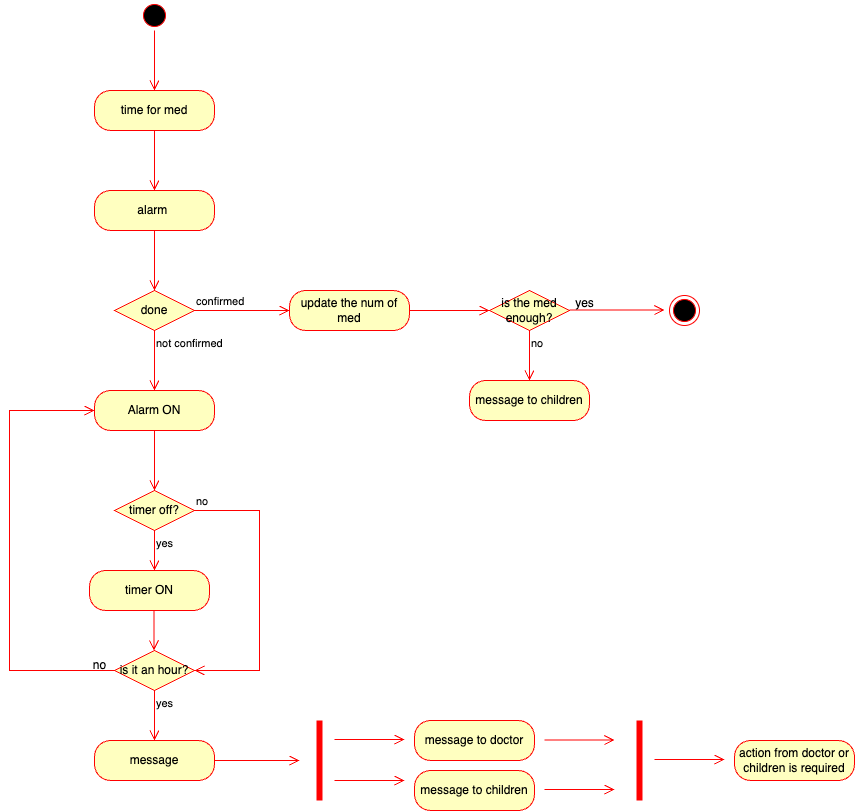

The diagram above was exported from draw.io. Its source (the exported page's mxGraphModel, read from the mxfile embedded in the PNG):
<mxGraphModel dx="1809" dy="834" grid="1" gridSize="10" guides="1" tooltips="1" connect="1" arrows="1" fold="1" page="1" pageScale="1" pageWidth="1169" pageHeight="826" background="none" math="0" shadow="0">
  <root>
    <mxCell id="0" />
    <mxCell id="1" parent="0" />
    <mxCell id="abhklYiz5Ibi2SnC45oN-41" value="" style="ellipse;html=1;shape=startState;fillColor=#000000;strokeColor=#ff0000;" parent="1" vertex="1">
      <mxGeometry x="220" y="110" width="30" height="30" as="geometry" />
    </mxCell>
    <mxCell id="abhklYiz5Ibi2SnC45oN-42" value="" style="edgeStyle=orthogonalEdgeStyle;html=1;verticalAlign=bottom;endArrow=open;endSize=8;strokeColor=#ff0000;rounded=0;" parent="1" source="abhklYiz5Ibi2SnC45oN-41" edge="1">
      <mxGeometry relative="1" as="geometry">
        <mxPoint x="235" y="200" as="targetPoint" />
      </mxGeometry>
    </mxCell>
    <mxCell id="abhklYiz5Ibi2SnC45oN-43" value="time for med" style="rounded=1;whiteSpace=wrap;html=1;arcSize=40;fontColor=#000000;fillColor=#ffffc0;strokeColor=#ff0000;" parent="1" vertex="1">
      <mxGeometry x="175" y="200" width="120" height="40" as="geometry" />
    </mxCell>
    <mxCell id="abhklYiz5Ibi2SnC45oN-44" value="" style="edgeStyle=orthogonalEdgeStyle;html=1;verticalAlign=bottom;endArrow=open;endSize=8;strokeColor=#ff0000;rounded=0;" parent="1" source="abhklYiz5Ibi2SnC45oN-43" edge="1">
      <mxGeometry relative="1" as="geometry">
        <mxPoint x="235" y="300" as="targetPoint" />
      </mxGeometry>
    </mxCell>
    <mxCell id="abhklYiz5Ibi2SnC45oN-45" value="alarm&amp;nbsp;" style="rounded=1;whiteSpace=wrap;html=1;arcSize=40;fontColor=#000000;fillColor=#ffffc0;strokeColor=#ff0000;" parent="1" vertex="1">
      <mxGeometry x="175" y="300" width="120" height="40" as="geometry" />
    </mxCell>
    <mxCell id="abhklYiz5Ibi2SnC45oN-46" value="" style="edgeStyle=orthogonalEdgeStyle;html=1;verticalAlign=bottom;endArrow=open;endSize=8;strokeColor=#ff0000;rounded=0;" parent="1" source="abhklYiz5Ibi2SnC45oN-45" edge="1">
      <mxGeometry relative="1" as="geometry">
        <mxPoint x="235" y="400" as="targetPoint" />
      </mxGeometry>
    </mxCell>
    <mxCell id="abhklYiz5Ibi2SnC45oN-47" value="done" style="rhombus;whiteSpace=wrap;html=1;fontColor=#000000;fillColor=#ffffc0;strokeColor=#ff0000;" parent="1" vertex="1">
      <mxGeometry x="195" y="400" width="80" height="40" as="geometry" />
    </mxCell>
    <mxCell id="abhklYiz5Ibi2SnC45oN-48" value="confirmed" style="edgeStyle=orthogonalEdgeStyle;html=1;align=left;verticalAlign=bottom;endArrow=open;endSize=8;strokeColor=#ff0000;rounded=0;" parent="1" source="abhklYiz5Ibi2SnC45oN-47" edge="1">
      <mxGeometry x="-1" relative="1" as="geometry">
        <mxPoint x="370" y="420" as="targetPoint" />
      </mxGeometry>
    </mxCell>
    <mxCell id="abhklYiz5Ibi2SnC45oN-49" value="not confirmed" style="edgeStyle=orthogonalEdgeStyle;html=1;align=left;verticalAlign=top;endArrow=open;endSize=8;strokeColor=#ff0000;rounded=0;" parent="1" source="abhklYiz5Ibi2SnC45oN-47" edge="1">
      <mxGeometry x="-1" relative="1" as="geometry">
        <mxPoint x="235" y="500" as="targetPoint" />
      </mxGeometry>
    </mxCell>
    <mxCell id="abhklYiz5Ibi2SnC45oN-50" value="" style="ellipse;html=1;shape=endState;fillColor=#000000;strokeColor=#ff0000;" parent="1" vertex="1">
      <mxGeometry x="750" y="405" width="30" height="30" as="geometry" />
    </mxCell>
    <mxCell id="abhklYiz5Ibi2SnC45oN-51" value="Alarm ON" style="rounded=1;whiteSpace=wrap;html=1;arcSize=40;fontColor=#000000;fillColor=#ffffc0;strokeColor=#ff0000;" parent="1" vertex="1">
      <mxGeometry x="175" y="500" width="120" height="40" as="geometry" />
    </mxCell>
    <mxCell id="abhklYiz5Ibi2SnC45oN-52" value="" style="edgeStyle=orthogonalEdgeStyle;html=1;verticalAlign=bottom;endArrow=open;endSize=8;strokeColor=#ff0000;rounded=0;" parent="1" source="abhklYiz5Ibi2SnC45oN-51" edge="1">
      <mxGeometry relative="1" as="geometry">
        <mxPoint x="235" y="600" as="targetPoint" />
      </mxGeometry>
    </mxCell>
    <mxCell id="abhklYiz5Ibi2SnC45oN-53" value="is it an hour?" style="rhombus;whiteSpace=wrap;html=1;fontColor=#000000;fillColor=#ffffc0;strokeColor=#ff0000;" parent="1" vertex="1">
      <mxGeometry x="195" y="760" width="80" height="40" as="geometry" />
    </mxCell>
    <mxCell id="abhklYiz5Ibi2SnC45oN-55" value="yes" style="edgeStyle=orthogonalEdgeStyle;html=1;align=left;verticalAlign=top;endArrow=open;endSize=8;strokeColor=#ff0000;rounded=0;entryX=0.5;entryY=0;entryDx=0;entryDy=0;" parent="1" source="abhklYiz5Ibi2SnC45oN-53" edge="1" target="abhklYiz5Ibi2SnC45oN-58">
      <mxGeometry x="-1" relative="1" as="geometry">
        <mxPoint x="250" y="840" as="targetPoint" />
      </mxGeometry>
    </mxCell>
    <mxCell id="abhklYiz5Ibi2SnC45oN-58" value="message" style="rounded=1;whiteSpace=wrap;html=1;arcSize=40;fontColor=#000000;fillColor=#ffffc0;strokeColor=#ff0000;" parent="1" vertex="1">
      <mxGeometry x="175" y="850" width="120" height="40" as="geometry" />
    </mxCell>
    <mxCell id="abhklYiz5Ibi2SnC45oN-59" value="" style="edgeStyle=orthogonalEdgeStyle;html=1;verticalAlign=bottom;endArrow=open;endSize=8;strokeColor=#ff0000;rounded=0;exitX=1;exitY=0.5;exitDx=0;exitDy=0;" parent="1" source="abhklYiz5Ibi2SnC45oN-58" edge="1">
      <mxGeometry relative="1" as="geometry">
        <mxPoint x="380" y="870" as="targetPoint" />
      </mxGeometry>
    </mxCell>
    <mxCell id="abhklYiz5Ibi2SnC45oN-60" value="" style="shape=line;html=1;strokeWidth=6;strokeColor=#ff0000;direction=north;" parent="1" vertex="1">
      <mxGeometry x="395" y="830" width="10" height="80" as="geometry" />
    </mxCell>
    <mxCell id="abhklYiz5Ibi2SnC45oN-61" value="" style="edgeStyle=orthogonalEdgeStyle;html=1;verticalAlign=bottom;endArrow=open;endSize=8;strokeColor=#ff0000;rounded=0;" parent="1" edge="1">
      <mxGeometry relative="1" as="geometry">
        <mxPoint x="485" y="849" as="targetPoint" />
        <mxPoint x="415" y="849" as="sourcePoint" />
      </mxGeometry>
    </mxCell>
    <mxCell id="abhklYiz5Ibi2SnC45oN-62" value="" style="edgeStyle=orthogonalEdgeStyle;html=1;verticalAlign=bottom;endArrow=open;endSize=8;strokeColor=#ff0000;rounded=0;" parent="1" edge="1">
      <mxGeometry relative="1" as="geometry">
        <mxPoint x="485" y="890" as="targetPoint" />
        <mxPoint x="415" y="890" as="sourcePoint" />
      </mxGeometry>
    </mxCell>
    <mxCell id="abhklYiz5Ibi2SnC45oN-63" value="message to doctor" style="rounded=1;whiteSpace=wrap;html=1;arcSize=40;fontColor=#000000;fillColor=#ffffc0;strokeColor=#ff0000;" parent="1" vertex="1">
      <mxGeometry x="495" y="830" width="120" height="40" as="geometry" />
    </mxCell>
    <mxCell id="abhklYiz5Ibi2SnC45oN-65" value="message to children" style="rounded=1;whiteSpace=wrap;html=1;arcSize=40;fontColor=#000000;fillColor=#ffffc0;strokeColor=#ff0000;" parent="1" vertex="1">
      <mxGeometry x="495" y="880" width="120" height="40" as="geometry" />
    </mxCell>
    <mxCell id="abhklYiz5Ibi2SnC45oN-66" value="" style="shape=line;html=1;strokeWidth=6;strokeColor=#ff0000;direction=north;" parent="1" vertex="1">
      <mxGeometry x="715" y="830" width="10" height="80" as="geometry" />
    </mxCell>
    <mxCell id="abhklYiz5Ibi2SnC45oN-67" value="" style="edgeStyle=orthogonalEdgeStyle;html=1;verticalAlign=bottom;endArrow=open;endSize=8;strokeColor=#ff0000;rounded=0;" parent="1" edge="1">
      <mxGeometry relative="1" as="geometry">
        <mxPoint x="695" y="849.5" as="targetPoint" />
        <mxPoint x="625" y="849.5" as="sourcePoint" />
      </mxGeometry>
    </mxCell>
    <mxCell id="abhklYiz5Ibi2SnC45oN-68" value="" style="edgeStyle=orthogonalEdgeStyle;html=1;verticalAlign=bottom;endArrow=open;endSize=8;strokeColor=#ff0000;rounded=0;" parent="1" edge="1">
      <mxGeometry relative="1" as="geometry">
        <mxPoint x="695" y="899" as="targetPoint" />
        <mxPoint x="625" y="899" as="sourcePoint" />
      </mxGeometry>
    </mxCell>
    <mxCell id="abhklYiz5Ibi2SnC45oN-70" value="" style="edgeStyle=orthogonalEdgeStyle;html=1;verticalAlign=bottom;endArrow=open;endSize=8;strokeColor=#ff0000;rounded=0;" parent="1" edge="1">
      <mxGeometry relative="1" as="geometry">
        <mxPoint x="805" y="869" as="targetPoint" />
        <mxPoint x="735" y="869" as="sourcePoint" />
      </mxGeometry>
    </mxCell>
    <mxCell id="abhklYiz5Ibi2SnC45oN-71" value="action from doctor or children is required" style="rounded=1;whiteSpace=wrap;html=1;arcSize=40;fontColor=#000000;fillColor=#ffffc0;strokeColor=#ff0000;" parent="1" vertex="1">
      <mxGeometry x="815" y="850" width="120" height="40" as="geometry" />
    </mxCell>
    <mxCell id="EZUSVU6MTPB4F7z_SCeH-1" value="update the num of med" style="rounded=1;whiteSpace=wrap;html=1;arcSize=40;fontColor=#000000;fillColor=#ffffc0;strokeColor=#ff0000;" vertex="1" parent="1">
      <mxGeometry x="370" y="400" width="120" height="40" as="geometry" />
    </mxCell>
    <mxCell id="EZUSVU6MTPB4F7z_SCeH-2" value="" style="edgeStyle=orthogonalEdgeStyle;html=1;verticalAlign=bottom;endArrow=open;endSize=8;strokeColor=#ff0000;rounded=0;exitX=1;exitY=0.5;exitDx=0;exitDy=0;" edge="1" parent="1" source="EZUSVU6MTPB4F7z_SCeH-1">
      <mxGeometry relative="1" as="geometry">
        <mxPoint x="570" y="420" as="targetPoint" />
        <mxPoint x="550" y="383" as="sourcePoint" />
      </mxGeometry>
    </mxCell>
    <mxCell id="EZUSVU6MTPB4F7z_SCeH-3" value="is the med enough?" style="rhombus;whiteSpace=wrap;html=1;fontColor=#000000;fillColor=#ffffc0;strokeColor=#ff0000;" vertex="1" parent="1">
      <mxGeometry x="570" y="400" width="80" height="40" as="geometry" />
    </mxCell>
    <mxCell id="EZUSVU6MTPB4F7z_SCeH-4" value="" style="edgeStyle=orthogonalEdgeStyle;html=1;align=left;verticalAlign=bottom;endArrow=open;endSize=8;strokeColor=#ff0000;rounded=0;" edge="1" parent="1">
      <mxGeometry x="-1" relative="1" as="geometry">
        <mxPoint x="745" y="419.5" as="targetPoint" />
        <mxPoint x="650" y="419.5" as="sourcePoint" />
      </mxGeometry>
    </mxCell>
    <mxCell id="EZUSVU6MTPB4F7z_SCeH-5" value="yes" style="text;html=1;align=center;verticalAlign=middle;resizable=0;points=[];autosize=1;strokeColor=none;fillColor=none;" vertex="1" parent="1">
      <mxGeometry x="645" y="398" width="40" height="30" as="geometry" />
    </mxCell>
    <mxCell id="EZUSVU6MTPB4F7z_SCeH-7" value="no" style="edgeStyle=orthogonalEdgeStyle;html=1;align=left;verticalAlign=top;endArrow=open;endSize=8;strokeColor=#ff0000;rounded=0;exitX=0.5;exitY=1;exitDx=0;exitDy=0;" edge="1" parent="1" source="EZUSVU6MTPB4F7z_SCeH-3">
      <mxGeometry x="-1" relative="1" as="geometry">
        <mxPoint x="610" y="490" as="targetPoint" />
        <mxPoint x="610" y="480" as="sourcePoint" />
      </mxGeometry>
    </mxCell>
    <mxCell id="EZUSVU6MTPB4F7z_SCeH-8" value="message to children" style="rounded=1;whiteSpace=wrap;html=1;arcSize=40;fontColor=#000000;fillColor=#ffffc0;strokeColor=#ff0000;" vertex="1" parent="1">
      <mxGeometry x="550" y="490" width="120" height="40" as="geometry" />
    </mxCell>
    <mxCell id="EZUSVU6MTPB4F7z_SCeH-10" value="timer off?" style="rhombus;whiteSpace=wrap;html=1;fontColor=#000000;fillColor=#ffffc0;strokeColor=#ff0000;" vertex="1" parent="1">
      <mxGeometry x="195" y="600" width="80" height="40" as="geometry" />
    </mxCell>
    <mxCell id="EZUSVU6MTPB4F7z_SCeH-11" value="timer ON" style="rounded=1;whiteSpace=wrap;html=1;arcSize=40;fontColor=#000000;fillColor=#ffffc0;strokeColor=#ff0000;" vertex="1" parent="1">
      <mxGeometry x="170" y="680" width="120" height="40" as="geometry" />
    </mxCell>
    <mxCell id="EZUSVU6MTPB4F7z_SCeH-14" value="yes" style="edgeStyle=orthogonalEdgeStyle;html=1;align=left;verticalAlign=top;endArrow=open;endSize=8;strokeColor=#ff0000;rounded=0;exitX=0.5;exitY=1;exitDx=0;exitDy=0;entryX=0.542;entryY=0;entryDx=0;entryDy=0;entryPerimeter=0;" edge="1" parent="1" source="EZUSVU6MTPB4F7z_SCeH-10" target="EZUSVU6MTPB4F7z_SCeH-11">
      <mxGeometry x="-1" relative="1" as="geometry">
        <mxPoint x="250" y="690" as="targetPoint" />
        <mxPoint x="250" y="630" as="sourcePoint" />
      </mxGeometry>
    </mxCell>
    <mxCell id="EZUSVU6MTPB4F7z_SCeH-15" value="no" style="edgeStyle=orthogonalEdgeStyle;html=1;align=left;verticalAlign=bottom;endArrow=open;endSize=8;strokeColor=#ff0000;rounded=0;exitX=1;exitY=0.5;exitDx=0;exitDy=0;entryX=1;entryY=0.5;entryDx=0;entryDy=0;" edge="1" parent="1" source="EZUSVU6MTPB4F7z_SCeH-10" target="abhklYiz5Ibi2SnC45oN-53">
      <mxGeometry x="-1" relative="1" as="geometry">
        <mxPoint x="328" y="620" as="targetPoint" />
        <mxPoint x="285" y="630" as="sourcePoint" />
        <Array as="points">
          <mxPoint x="340" y="620" />
          <mxPoint x="340" y="780" />
        </Array>
      </mxGeometry>
    </mxCell>
    <mxCell id="EZUSVU6MTPB4F7z_SCeH-16" value="" style="edgeStyle=orthogonalEdgeStyle;html=1;align=left;verticalAlign=top;endArrow=open;endSize=8;strokeColor=#ff0000;rounded=0;exitX=0.5;exitY=1;exitDx=0;exitDy=0;entryX=0.542;entryY=0;entryDx=0;entryDy=0;entryPerimeter=0;" edge="1" parent="1">
      <mxGeometry x="-1" relative="1" as="geometry">
        <mxPoint x="234.5" y="760" as="targetPoint" />
        <mxPoint x="234.5" y="720" as="sourcePoint" />
      </mxGeometry>
    </mxCell>
    <mxCell id="EZUSVU6MTPB4F7z_SCeH-18" value="" style="edgeStyle=orthogonalEdgeStyle;html=1;verticalAlign=bottom;endArrow=open;endSize=8;strokeColor=#ff0000;rounded=0;exitX=0;exitY=0.5;exitDx=0;exitDy=0;entryX=0;entryY=0.5;entryDx=0;entryDy=0;" edge="1" parent="1" source="abhklYiz5Ibi2SnC45oN-53" target="abhklYiz5Ibi2SnC45oN-51">
      <mxGeometry relative="1" as="geometry">
        <mxPoint x="90" y="620" as="targetPoint" />
        <mxPoint x="90" y="560" as="sourcePoint" />
        <Array as="points">
          <mxPoint x="90" y="780" />
          <mxPoint x="90" y="520" />
        </Array>
      </mxGeometry>
    </mxCell>
    <mxCell id="EZUSVU6MTPB4F7z_SCeH-20" value="no" style="text;html=1;align=center;verticalAlign=middle;resizable=0;points=[];autosize=1;strokeColor=none;fillColor=none;" vertex="1" parent="1">
      <mxGeometry x="160" y="760" width="40" height="30" as="geometry" />
    </mxCell>
  </root>
</mxGraphModel>